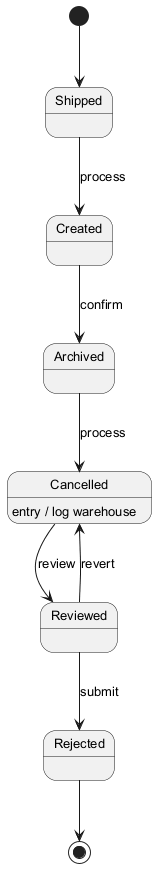

The diagram above was rendered by PlantUML. Its source (embedded in the PNG):
@startuml
skinparam monochrome true
skinparam defaultFontSize 13
[*] --> Shipped
Shipped --> Created : process
Created --> Archived : confirm
Archived --> Cancelled : process
Cancelled --> Reviewed : review
Cancelled : entry / log warehouse
Reviewed --> Rejected : submit
Reviewed --> Cancelled : revert
Rejected --> [*]
@enduml